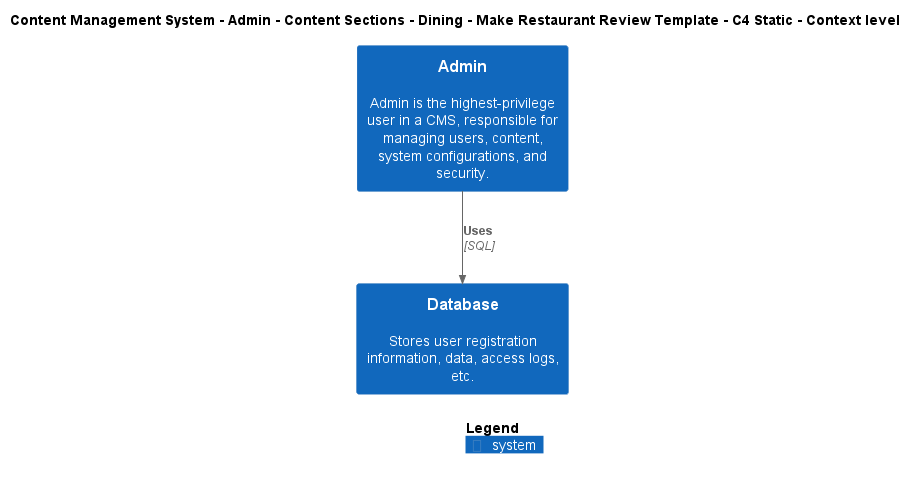

The diagram above was rendered by PlantUML. Its source (embedded in the PNG):
@startuml
!include ..\..\..\..\..\..\..\..\..\.c4s\C4_Context.puml

AddElementTag("c4interflow:lifecycle:new", $bgColor=green, $fontColor=#ffffff, $borderColor=green, $shadowing="False")
AddElementTag("c4interflow:lifecycle:changed", $bgColor=orange, $fontColor=#ffffff, $borderColor=orange, $shadowing="False")
AddElementTag("c4interflow:lifecycle:removed", $bgColor=red, $fontColor=#ffffff, $borderColor=red, $shadowing="False")

AddRelTag("c4interflow:lifecycle:new", $textColor=green, $lineColor=green)
AddRelTag("c4interflow:lifecycle:changed", $textColor=orange, $lineColor=orange)
AddRelTag("c4interflow:lifecycle:removed", $textColor=red, $lineColor=red)

SHOW_PERSON_PORTRAIT()
LAYOUT_TOP_DOWN()

skinparam linetype polyline

title Content Management System - Admin - Content Sections - Dining - Make Restaurant Review Template - C4 Static - Context level

System(ContentManagementSystem.SoftwareSystems.Admin, "Admin", "Admin is the highest-privilege user in a CMS, responsible for managing users, content, system configurations, and security.")
System(ContentManagementSystem.SoftwareSystems.Database, "Database", "Stores user registration information, data, access logs, etc.")

Rel(ContentManagementSystem.SoftwareSystems.Admin, ContentManagementSystem.SoftwareSystems.Database, "Uses", "SQL", $tags="protocol:sql")


SHOW_LEGEND()
@enduml